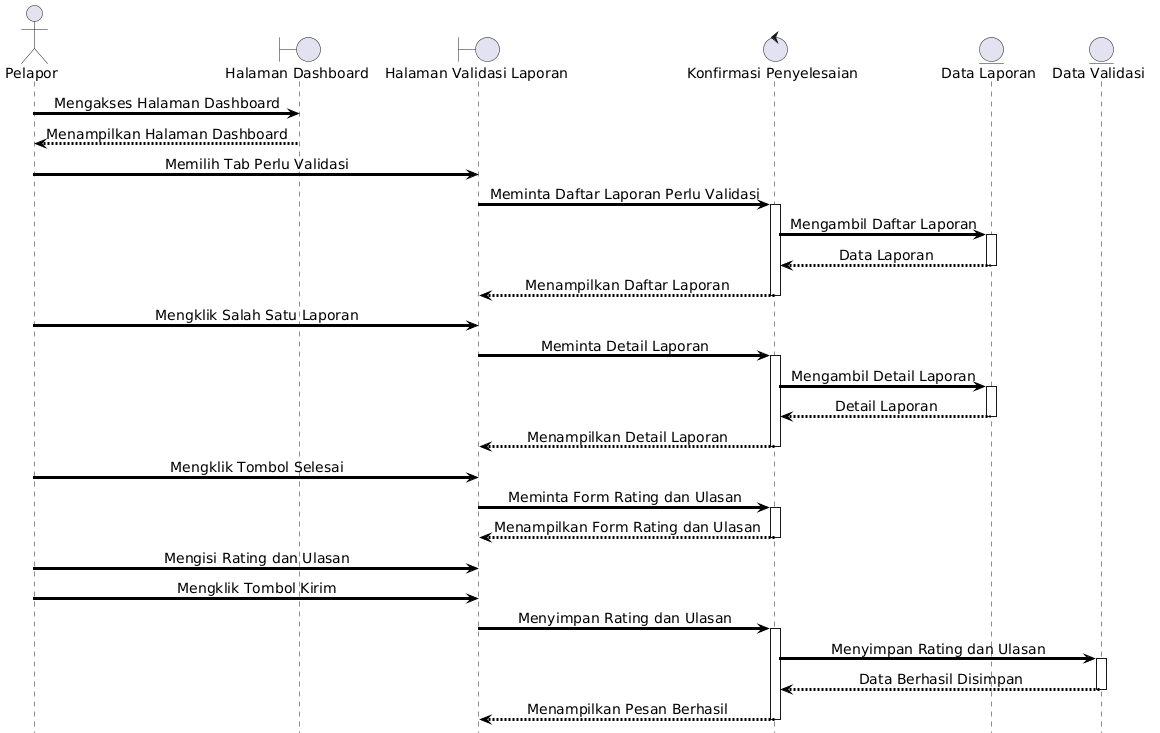

The diagram above was rendered by PlantUML. Its source (embedded in the PNG):
@startuml
skinparam shadowing false
skinparam ArrowThickness 3
skinparam ArrowColor black
skinparam ParticipantBorderThickness 3
skinparam LifeLineBorderThickness 2
skinparam DefaultFontName Arial
skinparam DefaultFontStyle bold
skinparam DefaultFontSize 14
skinparam SequenceMessageAlign center

hide footbox

actor Pelapor

boundary "Halaman Dashboard" as Dashboard

boundary "Halaman Validasi Laporan" as ValidasiPage

control "Konfirmasi Penyelesaian" as Validasi

entity "Data Laporan" as DataLaporan
entity "Data Validasi" as DataValidasi

Pelapor -> Dashboard : Mengakses Halaman Dashboard

Dashboard --> Pelapor : Menampilkan Halaman Dashboard

Pelapor -> ValidasiPage : Memilih Tab Perlu Validasi

ValidasiPage -> Validasi : Meminta Daftar Laporan Perlu Validasi

activate Validasi

Validasi -> DataLaporan : Mengambil Daftar Laporan

activate DataLaporan
DataLaporan --> Validasi : Data Laporan
deactivate DataLaporan

Validasi --> ValidasiPage : Menampilkan Daftar Laporan

deactivate Validasi

Pelapor -> ValidasiPage : Mengklik Salah Satu Laporan

ValidasiPage -> Validasi : Meminta Detail Laporan

activate Validasi

Validasi -> DataLaporan : Mengambil Detail Laporan

activate DataLaporan
DataLaporan --> Validasi : Detail Laporan
deactivate DataLaporan

Validasi --> ValidasiPage : Menampilkan Detail Laporan

deactivate Validasi

Pelapor -> ValidasiPage : Mengklik Tombol Selesai

ValidasiPage -> Validasi : Meminta Form Rating dan Ulasan

activate Validasi

Validasi --> ValidasiPage : Menampilkan Form Rating dan Ulasan

deactivate Validasi

Pelapor -> ValidasiPage : Mengisi Rating dan Ulasan

Pelapor -> ValidasiPage : Mengklik Tombol Kirim

ValidasiPage -> Validasi : Menyimpan Rating dan Ulasan

activate Validasi

Validasi -> DataValidasi : Menyimpan Rating dan Ulasan

activate DataValidasi
DataValidasi --> Validasi : Data Berhasil Disimpan
deactivate DataValidasi

Validasi --> ValidasiPage : Menampilkan Pesan Berhasil

deactivate Validasi
@enduml